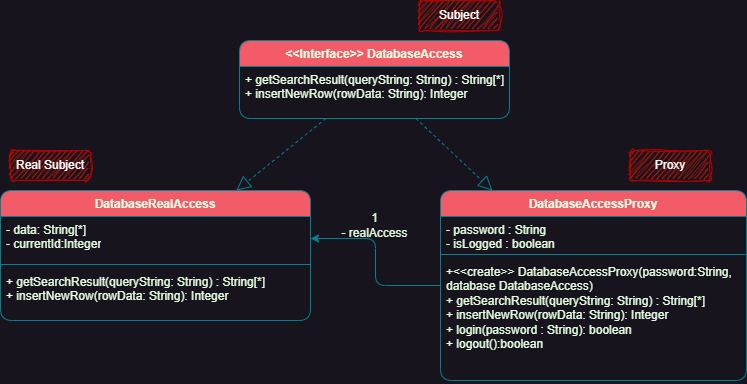

The diagram above was exported from draw.io. Its source (the exported page's mxGraphModel, read from the mxfile embedded in the PNG):
<mxGraphModel dx="874" dy="542" grid="1" gridSize="10" guides="1" tooltips="1" connect="1" arrows="1" fold="1" page="1" pageScale="1" pageWidth="827" pageHeight="1169" math="0" shadow="0">
  <root>
    <mxCell id="0" />
    <mxCell id="1" parent="0" />
    <mxCell id="R6ljgZ-pBq3hNaBf2jd_-1" value="&amp;lt;&amp;lt;Interface&amp;gt;&amp;gt; DatabaseAccess" style="swimlane;fontStyle=1;align=center;verticalAlign=top;childLayout=stackLayout;horizontal=1;startSize=26;horizontalStack=0;resizeParent=1;resizeParentMax=0;resizeLast=0;collapsible=1;marginBottom=0;whiteSpace=wrap;html=1;labelBackgroundColor=none;fillColor=#F45B69;strokeColor=#028090;fontColor=#E4FDE1;rounded=1;" parent="1" vertex="1">
      <mxGeometry x="279" y="280" width="270" height="78" as="geometry" />
    </mxCell>
    <mxCell id="k6WnLueuM2FhuUmSUUMk-11" value="+ getSearchResult(queryString: String) : String[*]&lt;div&gt;+ insertNewRow(rowData: String): Integer&lt;/div&gt;" style="text;strokeColor=none;fillColor=none;align=left;verticalAlign=top;spacingLeft=4;spacingRight=4;overflow=hidden;rotatable=0;points=[[0,0.5],[1,0.5]];portConstraint=eastwest;whiteSpace=wrap;html=1;labelBackgroundColor=none;fontColor=#E4FDE1;rounded=1;" vertex="1" parent="R6ljgZ-pBq3hNaBf2jd_-1">
      <mxGeometry y="26" width="270" height="52" as="geometry" />
    </mxCell>
    <mxCell id="R6ljgZ-pBq3hNaBf2jd_-5" value="DatabaseRealAccess" style="swimlane;fontStyle=1;align=center;verticalAlign=top;childLayout=stackLayout;horizontal=1;startSize=26;horizontalStack=0;resizeParent=1;resizeParentMax=0;resizeLast=0;collapsible=1;marginBottom=0;whiteSpace=wrap;html=1;labelBackgroundColor=none;fillColor=#F45B69;strokeColor=#028090;fontColor=#E4FDE1;rounded=1;" parent="1" vertex="1">
      <mxGeometry x="40" y="430" width="310" height="130" as="geometry" />
    </mxCell>
    <mxCell id="R6ljgZ-pBq3hNaBf2jd_-6" value="- data: String[*]&lt;div&gt;- currentId:Integer&lt;/div&gt;" style="text;strokeColor=none;fillColor=none;align=left;verticalAlign=top;spacingLeft=4;spacingRight=4;overflow=hidden;rotatable=0;points=[[0,0.5],[1,0.5]];portConstraint=eastwest;whiteSpace=wrap;html=1;labelBackgroundColor=none;fontColor=#E4FDE1;rounded=1;" parent="R6ljgZ-pBq3hNaBf2jd_-5" vertex="1">
      <mxGeometry y="26" width="310" height="44" as="geometry" />
    </mxCell>
    <mxCell id="R6ljgZ-pBq3hNaBf2jd_-7" value="" style="line;strokeWidth=1;fillColor=none;align=left;verticalAlign=middle;spacingTop=-1;spacingLeft=3;spacingRight=3;rotatable=0;labelPosition=right;points=[];portConstraint=eastwest;strokeColor=#028090;labelBackgroundColor=none;fontColor=#E4FDE1;rounded=1;" parent="R6ljgZ-pBq3hNaBf2jd_-5" vertex="1">
      <mxGeometry y="70" width="310" height="8" as="geometry" />
    </mxCell>
    <mxCell id="R6ljgZ-pBq3hNaBf2jd_-8" value="+ getSearchResult(queryString: String) : String[*]&lt;div&gt;+ insertNewRow(rowData: String): Integer&lt;/div&gt;" style="text;strokeColor=none;fillColor=none;align=left;verticalAlign=top;spacingLeft=4;spacingRight=4;overflow=hidden;rotatable=0;points=[[0,0.5],[1,0.5]];portConstraint=eastwest;whiteSpace=wrap;html=1;labelBackgroundColor=none;fontColor=#E4FDE1;rounded=1;" parent="R6ljgZ-pBq3hNaBf2jd_-5" vertex="1">
      <mxGeometry y="78" width="310" height="52" as="geometry" />
    </mxCell>
    <mxCell id="k6WnLueuM2FhuUmSUUMk-7" style="edgeStyle=orthogonalEdgeStyle;rounded=1;orthogonalLoop=1;jettySize=auto;html=1;labelBackgroundColor=none;strokeColor=#028090;fontColor=default;" edge="1" parent="1" source="k6WnLueuM2FhuUmSUUMk-1" target="R6ljgZ-pBq3hNaBf2jd_-6">
      <mxGeometry relative="1" as="geometry">
        <mxPoint x="827" y="585" as="sourcePoint" />
      </mxGeometry>
    </mxCell>
    <mxCell id="k6WnLueuM2FhuUmSUUMk-1" value="DatabaseAccessProxy" style="swimlane;fontStyle=1;align=center;verticalAlign=top;childLayout=stackLayout;horizontal=1;startSize=26;horizontalStack=0;resizeParent=1;resizeParentMax=0;resizeLast=0;collapsible=1;marginBottom=0;whiteSpace=wrap;html=1;labelBackgroundColor=none;fillColor=#F45B69;strokeColor=#028090;fontColor=#E4FDE1;rounded=1;" vertex="1" parent="1">
      <mxGeometry x="480" y="430" width="306" height="190" as="geometry" />
    </mxCell>
    <mxCell id="k6WnLueuM2FhuUmSUUMk-2" value="- password : String&lt;div&gt;- isLogged : boolean&lt;/div&gt;" style="text;strokeColor=none;fillColor=none;align=left;verticalAlign=top;spacingLeft=4;spacingRight=4;overflow=hidden;rotatable=0;points=[[0,0.5],[1,0.5]];portConstraint=eastwest;whiteSpace=wrap;html=1;labelBackgroundColor=none;fontColor=#E4FDE1;rounded=1;" vertex="1" parent="k6WnLueuM2FhuUmSUUMk-1">
      <mxGeometry y="26" width="306" height="34" as="geometry" />
    </mxCell>
    <mxCell id="k6WnLueuM2FhuUmSUUMk-3" value="" style="line;strokeWidth=1;fillColor=none;align=left;verticalAlign=middle;spacingTop=-1;spacingLeft=3;spacingRight=3;rotatable=0;labelPosition=right;points=[];portConstraint=eastwest;strokeColor=#028090;labelBackgroundColor=none;fontColor=#E4FDE1;rounded=1;" vertex="1" parent="k6WnLueuM2FhuUmSUUMk-1">
      <mxGeometry y="60" width="306" height="8" as="geometry" />
    </mxCell>
    <mxCell id="k6WnLueuM2FhuUmSUUMk-10" value="&lt;div&gt;+&amp;lt;&amp;lt;create&amp;gt;&amp;gt; DatabaseAccessProxy(password:String, database DatabaseAccess)&lt;/div&gt;+ getSearchResult(queryString: String) : String[*]&lt;div&gt;+ insertNewRow(rowData: String): Integer&lt;/div&gt;&lt;div&gt;+ login(password : String): boolean&lt;/div&gt;&lt;div&gt;+ logout():boolean&lt;br&gt;&lt;/div&gt;&lt;div&gt;&lt;br&gt;&lt;/div&gt;" style="text;strokeColor=none;fillColor=none;align=left;verticalAlign=top;spacingLeft=4;spacingRight=4;overflow=hidden;rotatable=0;points=[[0,0.5],[1,0.5]];portConstraint=eastwest;whiteSpace=wrap;html=1;labelBackgroundColor=none;fontColor=#E4FDE1;rounded=1;" vertex="1" parent="k6WnLueuM2FhuUmSUUMk-1">
      <mxGeometry y="68" width="306" height="122" as="geometry" />
    </mxCell>
    <mxCell id="k6WnLueuM2FhuUmSUUMk-5" value="" style="endArrow=block;dashed=1;endFill=0;endSize=12;html=1;rounded=1;labelBackgroundColor=none;strokeColor=#028090;fontColor=default;" edge="1" parent="1" source="R6ljgZ-pBq3hNaBf2jd_-1" target="k6WnLueuM2FhuUmSUUMk-1">
      <mxGeometry width="160" relative="1" as="geometry">
        <mxPoint x="340" y="330" as="sourcePoint" />
        <mxPoint x="500" y="330" as="targetPoint" />
      </mxGeometry>
    </mxCell>
    <mxCell id="k6WnLueuM2FhuUmSUUMk-6" value="" style="endArrow=block;dashed=1;endFill=0;endSize=12;html=1;rounded=1;labelBackgroundColor=none;strokeColor=#028090;fontColor=default;" edge="1" parent="1" source="R6ljgZ-pBq3hNaBf2jd_-1" target="R6ljgZ-pBq3hNaBf2jd_-5">
      <mxGeometry width="160" relative="1" as="geometry">
        <mxPoint x="432" y="320" as="sourcePoint" />
        <mxPoint x="485" y="440" as="targetPoint" />
      </mxGeometry>
    </mxCell>
    <mxCell id="k6WnLueuM2FhuUmSUUMk-8" value="&lt;div&gt;1&lt;/div&gt;- realAccess" style="text;html=1;align=center;verticalAlign=middle;resizable=0;points=[];autosize=1;strokeColor=none;fillColor=none;labelBackgroundColor=none;fontColor=#E4FDE1;rounded=1;" vertex="1" parent="1">
      <mxGeometry x="369" y="445" width="90" height="40" as="geometry" />
    </mxCell>
    <mxCell id="k6WnLueuM2FhuUmSUUMk-12" value="Proxy" style="html=1;whiteSpace=wrap;strokeColor=#B20000;fontColor=#ffffff;fillColor=#e51400;rounded=1;sketch=1;curveFitting=1;jiggle=2;direction=west;" vertex="1" parent="1">
      <mxGeometry x="670" y="390" width="80" height="30" as="geometry" />
    </mxCell>
    <mxCell id="k6WnLueuM2FhuUmSUUMk-13" value="Real Subject" style="html=1;whiteSpace=wrap;strokeColor=#B20000;fontColor=#ffffff;fillColor=#e51400;rounded=1;sketch=1;curveFitting=1;jiggle=2;direction=west;" vertex="1" parent="1">
      <mxGeometry x="50" y="390" width="80" height="30" as="geometry" />
    </mxCell>
    <mxCell id="k6WnLueuM2FhuUmSUUMk-14" value="Subject" style="html=1;whiteSpace=wrap;strokeColor=#B20000;fontColor=#ffffff;fillColor=#e51400;rounded=1;sketch=1;curveFitting=1;jiggle=2;direction=west;" vertex="1" parent="1">
      <mxGeometry x="459" y="240" width="80" height="30" as="geometry" />
    </mxCell>
  </root>
</mxGraphModel>